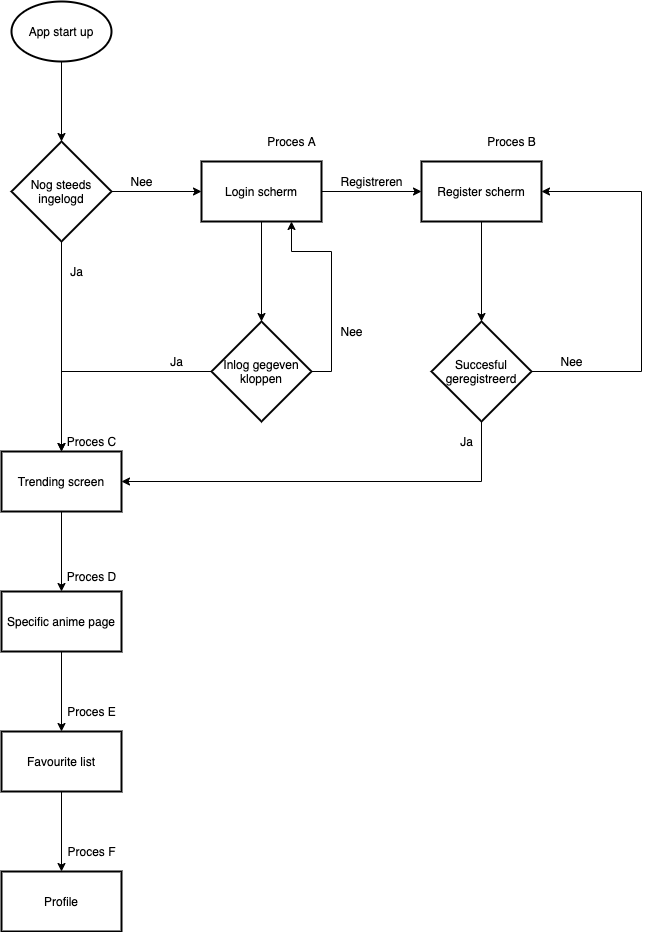

The diagram above was exported from draw.io. Its source (the exported page's mxGraphModel, read from the mxfile embedded in the PNG):
<mxGraphModel dx="1422" dy="865" grid="1" gridSize="10" guides="1" tooltips="1" connect="1" arrows="1" fold="1" page="1" pageScale="1" pageWidth="827" pageHeight="1169" math="0" shadow="0">
  <root>
    <mxCell id="0" />
    <mxCell id="1" parent="0" />
    <mxCell id="fSFOSMUpSXl-on2ewXi--3" value="" style="edgeStyle=orthogonalEdgeStyle;rounded=0;orthogonalLoop=1;jettySize=auto;html=1;" edge="1" parent="1" target="fSFOSMUpSXl-on2ewXi--2">
      <mxGeometry relative="1" as="geometry">
        <mxPoint x="420" y="70" as="sourcePoint" />
      </mxGeometry>
    </mxCell>
    <mxCell id="fSFOSMUpSXl-on2ewXi--7" value="" style="edgeStyle=orthogonalEdgeStyle;rounded=0;orthogonalLoop=1;jettySize=auto;html=1;" edge="1" parent="1" source="fSFOSMUpSXl-on2ewXi--2" target="fSFOSMUpSXl-on2ewXi--6">
      <mxGeometry relative="1" as="geometry" />
    </mxCell>
    <mxCell id="fSFOSMUpSXl-on2ewXi--10" value="" style="edgeStyle=orthogonalEdgeStyle;rounded=0;orthogonalLoop=1;jettySize=auto;html=1;" edge="1" parent="1" source="fSFOSMUpSXl-on2ewXi--2" target="fSFOSMUpSXl-on2ewXi--9">
      <mxGeometry relative="1" as="geometry" />
    </mxCell>
    <mxCell id="fSFOSMUpSXl-on2ewXi--2" value="Nog steeds ingelogd" style="strokeWidth=2;html=1;shape=mxgraph.flowchart.decision;whiteSpace=wrap;" vertex="1" parent="1">
      <mxGeometry x="370" y="150" width="100" height="100" as="geometry" />
    </mxCell>
    <mxCell id="fSFOSMUpSXl-on2ewXi--12" value="" style="edgeStyle=orthogonalEdgeStyle;rounded=0;orthogonalLoop=1;jettySize=auto;html=1;" edge="1" parent="1" source="fSFOSMUpSXl-on2ewXi--6" target="fSFOSMUpSXl-on2ewXi--11">
      <mxGeometry relative="1" as="geometry" />
    </mxCell>
    <mxCell id="fSFOSMUpSXl-on2ewXi--22" value="" style="edgeStyle=orthogonalEdgeStyle;rounded=0;orthogonalLoop=1;jettySize=auto;html=1;" edge="1" parent="1" source="fSFOSMUpSXl-on2ewXi--6" target="fSFOSMUpSXl-on2ewXi--21">
      <mxGeometry relative="1" as="geometry" />
    </mxCell>
    <mxCell id="fSFOSMUpSXl-on2ewXi--6" value="Login scherm" style="whiteSpace=wrap;html=1;strokeWidth=2;" vertex="1" parent="1">
      <mxGeometry x="560" y="170" width="120" height="60" as="geometry" />
    </mxCell>
    <mxCell id="fSFOSMUpSXl-on2ewXi--8" value="Nee" style="text;html=1;align=center;verticalAlign=middle;resizable=0;points=[];autosize=1;" vertex="1" parent="1">
      <mxGeometry x="480" y="180" width="40" height="20" as="geometry" />
    </mxCell>
    <mxCell id="fSFOSMUpSXl-on2ewXi--45" value="" style="edgeStyle=orthogonalEdgeStyle;rounded=0;orthogonalLoop=1;jettySize=auto;html=1;" edge="1" parent="1" source="fSFOSMUpSXl-on2ewXi--9" target="fSFOSMUpSXl-on2ewXi--44">
      <mxGeometry relative="1" as="geometry" />
    </mxCell>
    <mxCell id="fSFOSMUpSXl-on2ewXi--9" value="Trending screen" style="whiteSpace=wrap;html=1;strokeWidth=2;" vertex="1" parent="1">
      <mxGeometry x="360" y="460" width="120" height="60" as="geometry" />
    </mxCell>
    <mxCell id="fSFOSMUpSXl-on2ewXi--13" value="" style="edgeStyle=orthogonalEdgeStyle;rounded=0;orthogonalLoop=1;jettySize=auto;html=1;" edge="1" parent="1" source="fSFOSMUpSXl-on2ewXi--11" target="fSFOSMUpSXl-on2ewXi--9">
      <mxGeometry relative="1" as="geometry" />
    </mxCell>
    <mxCell id="fSFOSMUpSXl-on2ewXi--17" value="" style="edgeStyle=orthogonalEdgeStyle;rounded=0;orthogonalLoop=1;jettySize=auto;html=1;entryX=0.75;entryY=1;entryDx=0;entryDy=0;" edge="1" parent="1" source="fSFOSMUpSXl-on2ewXi--11" target="fSFOSMUpSXl-on2ewXi--6">
      <mxGeometry relative="1" as="geometry">
        <mxPoint x="710" y="230" as="targetPoint" />
        <Array as="points">
          <mxPoint x="690" y="380" />
          <mxPoint x="690" y="260" />
          <mxPoint x="650" y="260" />
        </Array>
      </mxGeometry>
    </mxCell>
    <mxCell id="fSFOSMUpSXl-on2ewXi--11" value="Inlog gegeven kloppen" style="rhombus;whiteSpace=wrap;html=1;strokeWidth=2;" vertex="1" parent="1">
      <mxGeometry x="570" y="330" width="100" height="100" as="geometry" />
    </mxCell>
    <mxCell id="fSFOSMUpSXl-on2ewXi--14" value="Ja" style="text;html=1;align=center;verticalAlign=middle;resizable=0;points=[];autosize=1;" vertex="1" parent="1">
      <mxGeometry x="520" y="360" width="30" height="20" as="geometry" />
    </mxCell>
    <mxCell id="fSFOSMUpSXl-on2ewXi--15" value="Ja" style="text;html=1;align=center;verticalAlign=middle;resizable=0;points=[];autosize=1;" vertex="1" parent="1">
      <mxGeometry x="420" y="270" width="30" height="20" as="geometry" />
    </mxCell>
    <mxCell id="fSFOSMUpSXl-on2ewXi--18" value="Nee" style="text;html=1;align=center;verticalAlign=middle;resizable=0;points=[];autosize=1;" vertex="1" parent="1">
      <mxGeometry x="690" y="330" width="40" height="20" as="geometry" />
    </mxCell>
    <mxCell id="fSFOSMUpSXl-on2ewXi--24" value="" style="edgeStyle=orthogonalEdgeStyle;rounded=0;orthogonalLoop=1;jettySize=auto;html=1;" edge="1" parent="1" source="fSFOSMUpSXl-on2ewXi--21" target="fSFOSMUpSXl-on2ewXi--23">
      <mxGeometry relative="1" as="geometry" />
    </mxCell>
    <mxCell id="fSFOSMUpSXl-on2ewXi--21" value="Register scherm" style="whiteSpace=wrap;html=1;strokeWidth=2;" vertex="1" parent="1">
      <mxGeometry x="780" y="170" width="120" height="60" as="geometry" />
    </mxCell>
    <mxCell id="fSFOSMUpSXl-on2ewXi--26" value="" style="edgeStyle=orthogonalEdgeStyle;rounded=0;orthogonalLoop=1;jettySize=auto;html=1;exitX=0.5;exitY=1;exitDx=0;exitDy=0;entryX=1;entryY=0.5;entryDx=0;entryDy=0;" edge="1" parent="1" source="fSFOSMUpSXl-on2ewXi--23" target="fSFOSMUpSXl-on2ewXi--9">
      <mxGeometry relative="1" as="geometry">
        <mxPoint x="740" y="500" as="targetPoint" />
        <Array as="points">
          <mxPoint x="840" y="490" />
        </Array>
      </mxGeometry>
    </mxCell>
    <mxCell id="fSFOSMUpSXl-on2ewXi--29" value="" style="edgeStyle=orthogonalEdgeStyle;rounded=0;orthogonalLoop=1;jettySize=auto;html=1;entryX=1;entryY=0.5;entryDx=0;entryDy=0;" edge="1" parent="1" source="fSFOSMUpSXl-on2ewXi--23" target="fSFOSMUpSXl-on2ewXi--21">
      <mxGeometry relative="1" as="geometry">
        <mxPoint x="960" y="200" as="targetPoint" />
        <Array as="points">
          <mxPoint x="1000" y="380" />
          <mxPoint x="1000" y="200" />
        </Array>
      </mxGeometry>
    </mxCell>
    <mxCell id="fSFOSMUpSXl-on2ewXi--23" value="Succesful geregistreerd" style="rhombus;whiteSpace=wrap;html=1;strokeWidth=2;" vertex="1" parent="1">
      <mxGeometry x="790" y="330" width="100" height="100" as="geometry" />
    </mxCell>
    <mxCell id="fSFOSMUpSXl-on2ewXi--27" value="Ja" style="text;html=1;align=center;verticalAlign=middle;resizable=0;points=[];autosize=1;" vertex="1" parent="1">
      <mxGeometry x="810" y="440" width="30" height="20" as="geometry" />
    </mxCell>
    <mxCell id="fSFOSMUpSXl-on2ewXi--30" value="Nee" style="text;html=1;align=center;verticalAlign=middle;resizable=0;points=[];autosize=1;" vertex="1" parent="1">
      <mxGeometry x="910" y="360" width="40" height="20" as="geometry" />
    </mxCell>
    <mxCell id="fSFOSMUpSXl-on2ewXi--31" value="Registreren" style="text;html=1;align=center;verticalAlign=middle;resizable=0;points=[];autosize=1;" vertex="1" parent="1">
      <mxGeometry x="690" y="180" width="80" height="20" as="geometry" />
    </mxCell>
    <mxCell id="fSFOSMUpSXl-on2ewXi--32" value="&lt;span&gt;App start up&lt;/span&gt;" style="strokeWidth=2;html=1;shape=mxgraph.flowchart.start_1;whiteSpace=wrap;" vertex="1" parent="1">
      <mxGeometry x="370" y="10" width="100" height="60" as="geometry" />
    </mxCell>
    <mxCell id="fSFOSMUpSXl-on2ewXi--41" value="Proces A" style="text;html=1;align=center;verticalAlign=middle;resizable=0;points=[];autosize=1;" vertex="1" parent="1">
      <mxGeometry x="620" y="140" width="60" height="20" as="geometry" />
    </mxCell>
    <mxCell id="fSFOSMUpSXl-on2ewXi--42" value="Proces B" style="text;html=1;align=center;verticalAlign=middle;resizable=0;points=[];autosize=1;" vertex="1" parent="1">
      <mxGeometry x="840" y="140" width="60" height="20" as="geometry" />
    </mxCell>
    <mxCell id="fSFOSMUpSXl-on2ewXi--43" value="Proces C" style="text;html=1;align=center;verticalAlign=middle;resizable=0;points=[];autosize=1;" vertex="1" parent="1">
      <mxGeometry x="420" y="440" width="60" height="20" as="geometry" />
    </mxCell>
    <mxCell id="fSFOSMUpSXl-on2ewXi--52" value="" style="edgeStyle=orthogonalEdgeStyle;rounded=0;orthogonalLoop=1;jettySize=auto;html=1;" edge="1" parent="1" source="fSFOSMUpSXl-on2ewXi--44" target="fSFOSMUpSXl-on2ewXi--51">
      <mxGeometry relative="1" as="geometry" />
    </mxCell>
    <mxCell id="fSFOSMUpSXl-on2ewXi--44" value="Specific anime page" style="whiteSpace=wrap;html=1;strokeWidth=2;direction=west;" vertex="1" parent="1">
      <mxGeometry x="360" y="600" width="120" height="60" as="geometry" />
    </mxCell>
    <mxCell id="fSFOSMUpSXl-on2ewXi--46" value="Proces D" style="text;html=1;align=center;verticalAlign=middle;resizable=0;points=[];autosize=1;" vertex="1" parent="1">
      <mxGeometry x="420" y="575" width="60" height="20" as="geometry" />
    </mxCell>
    <mxCell id="fSFOSMUpSXl-on2ewXi--55" value="" style="edgeStyle=orthogonalEdgeStyle;rounded=0;orthogonalLoop=1;jettySize=auto;html=1;" edge="1" parent="1" source="fSFOSMUpSXl-on2ewXi--51" target="fSFOSMUpSXl-on2ewXi--54">
      <mxGeometry relative="1" as="geometry" />
    </mxCell>
    <mxCell id="fSFOSMUpSXl-on2ewXi--51" value="Favourite list" style="whiteSpace=wrap;html=1;strokeWidth=2;direction=west;" vertex="1" parent="1">
      <mxGeometry x="360" y="740" width="120" height="60" as="geometry" />
    </mxCell>
    <mxCell id="fSFOSMUpSXl-on2ewXi--53" value="Proces E" style="text;html=1;align=center;verticalAlign=middle;resizable=0;points=[];autosize=1;" vertex="1" parent="1">
      <mxGeometry x="420" y="710" width="60" height="20" as="geometry" />
    </mxCell>
    <mxCell id="fSFOSMUpSXl-on2ewXi--54" value="Profile" style="whiteSpace=wrap;html=1;strokeWidth=2;direction=west;" vertex="1" parent="1">
      <mxGeometry x="360" y="880" width="120" height="60" as="geometry" />
    </mxCell>
    <mxCell id="fSFOSMUpSXl-on2ewXi--56" value="Proces F" style="text;html=1;align=center;verticalAlign=middle;resizable=0;points=[];autosize=1;" vertex="1" parent="1">
      <mxGeometry x="420" y="850" width="60" height="20" as="geometry" />
    </mxCell>
  </root>
</mxGraphModel>